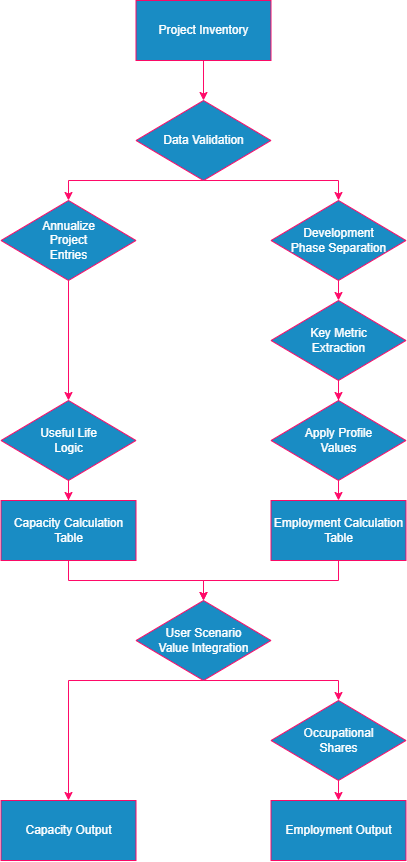

The diagram above was exported from draw.io. Its source (the exported page's mxGraphModel, read from the mxfile embedded in the PNG):
<mxGraphModel dx="772" dy="2261" grid="1" gridSize="10" guides="1" tooltips="1" connect="1" arrows="1" fold="1" page="1" pageScale="1" pageWidth="850" pageHeight="1100" math="0" shadow="0">
  <root>
    <mxCell id="0" />
    <mxCell id="1" parent="0" />
    <mxCell id="FOzjU9XFS2tZ28AC53Ck-2" edge="1" parent="1" source="YT1JtlsMcaX-2GyIR3Bh-1" style="edgeStyle=orthogonalEdgeStyle;rounded=0;orthogonalLoop=1;jettySize=auto;html=1;fontFamily=Helvetica;fontSize=12;fontColor=#ffffff;strokeColor=light-dark(#001DBC,#FF0A68);fillColor=#0050ef;" target="FOzjU9XFS2tZ28AC53Ck-5">
      <mxGeometry relative="1" as="geometry">
        <mxPoint x="330" y="-220" as="targetPoint" />
      </mxGeometry>
    </mxCell>
    <mxCell id="YT1JtlsMcaX-2GyIR3Bh-1" parent="1" style="whiteSpace=wrap;html=1;rounded=0;fillColor=#1ba1e2;strokeColor=light-dark(#006EAF, #f90a66);fontColor=#ffffff;" value="&lt;span style=&quot;color: light-dark(rgb(255, 255, 255), rgb(255, 255, 255));&quot;&gt;Project Inventory&lt;/span&gt;" vertex="1">
      <mxGeometry height="60" width="135" x="262.5" y="-380" as="geometry" />
    </mxCell>
    <mxCell id="FOzjU9XFS2tZ28AC53Ck-24" edge="1" parent="1" source="YT1JtlsMcaX-2GyIR3Bh-27" style="edgeStyle=orthogonalEdgeStyle;rounded=0;orthogonalLoop=1;jettySize=auto;html=1;exitX=0.5;exitY=1;exitDx=0;exitDy=0;entryX=0.5;entryY=0;entryDx=0;entryDy=0;fontFamily=Helvetica;fontSize=12;fontColor=#ffffff;strokeColor=light-dark(#000000,#FF0A68);" target="FOzjU9XFS2tZ28AC53Ck-14">
      <mxGeometry relative="1" as="geometry" />
    </mxCell>
    <mxCell id="YT1JtlsMcaX-2GyIR3Bh-27" parent="1" style="rhombus;whiteSpace=wrap;html=1;rounded=0;fillColor=#1ba1e2;fontColor=#ffffff;strokeColor=light-dark(#006EAF, #ff0a68);" value="&lt;div&gt;&lt;span style=&quot;color: light-dark(rgb(0, 0, 0), rgb(255, 255, 255));&quot;&gt;Development&lt;/span&gt;&lt;/div&gt;&lt;span style=&quot;color: light-dark(rgb(0, 0, 0), rgb(255, 255, 255));&quot;&gt;Phase Separation&lt;/span&gt;" vertex="1">
      <mxGeometry height="80" width="135" x="397.5" y="-180" as="geometry" />
    </mxCell>
    <mxCell id="FOzjU9XFS2tZ28AC53Ck-21" edge="1" parent="1" source="FOzjU9XFS2tZ28AC53Ck-5" style="edgeStyle=orthogonalEdgeStyle;rounded=0;orthogonalLoop=1;jettySize=auto;html=1;exitX=0.5;exitY=1;exitDx=0;exitDy=0;fontFamily=Helvetica;fontSize=12;fontColor=#ffffff;strokeColor=light-dark(#000000,#FF0A68);" target="FOzjU9XFS2tZ28AC53Ck-12">
      <mxGeometry relative="1" as="geometry">
        <Array as="points">
          <mxPoint x="195" y="-200" />
        </Array>
      </mxGeometry>
    </mxCell>
    <mxCell id="FOzjU9XFS2tZ28AC53Ck-22" edge="1" parent="1" source="FOzjU9XFS2tZ28AC53Ck-5" style="edgeStyle=orthogonalEdgeStyle;rounded=0;orthogonalLoop=1;jettySize=auto;html=1;entryX=0.5;entryY=0;entryDx=0;entryDy=0;fontFamily=Helvetica;fontSize=12;fontColor=#ffffff;strokeColor=light-dark(#000000,#FF0A68);" target="YT1JtlsMcaX-2GyIR3Bh-27">
      <mxGeometry relative="1" as="geometry">
        <Array as="points">
          <mxPoint x="465" y="-200" />
        </Array>
      </mxGeometry>
    </mxCell>
    <mxCell id="FOzjU9XFS2tZ28AC53Ck-5" parent="1" style="rhombus;whiteSpace=wrap;html=1;rounded=0;fillColor=#1ba1e2;fontColor=#ffffff;strokeColor=light-dark(#006EAF, #ff0a68);" value="&lt;font style=&quot;color: light-dark(rgb(255, 255, 255), rgb(255, 255, 255));&quot;&gt;Data Validation&lt;/font&gt;" vertex="1">
      <mxGeometry height="80" width="135" x="262.5" y="-280" as="geometry" />
    </mxCell>
    <mxCell id="FOzjU9XFS2tZ28AC53Ck-29" edge="1" parent="1" source="FOzjU9XFS2tZ28AC53Ck-10" style="edgeStyle=orthogonalEdgeStyle;rounded=0;orthogonalLoop=1;jettySize=auto;html=1;entryX=0.5;entryY=0;entryDx=0;entryDy=0;fontFamily=Helvetica;fontSize=12;fontColor=#ffffff;strokeColor=light-dark(#000000,#FF0A68);" target="FOzjU9XFS2tZ28AC53Ck-17">
      <mxGeometry relative="1" as="geometry" />
    </mxCell>
    <mxCell id="FOzjU9XFS2tZ28AC53Ck-10" parent="1" style="whiteSpace=wrap;html=1;rounded=0;fillColor=#1ba1e2;strokeColor=light-dark(#006EAF, #f90a66);fontColor=#ffffff;" value="&lt;span style=&quot;color: light-dark(rgb(255, 255, 255), rgb(255, 255, 255));&quot;&gt;Capacity Calculation&lt;/span&gt;&lt;div&gt;&lt;span style=&quot;color: light-dark(rgb(255, 255, 255), rgb(255, 255, 255));&quot;&gt;Table&lt;/span&gt;&lt;/div&gt;" vertex="1">
      <mxGeometry height="60" width="135" x="127.5" y="120" as="geometry" />
    </mxCell>
    <mxCell id="FOzjU9XFS2tZ28AC53Ck-30" edge="1" parent="1" source="FOzjU9XFS2tZ28AC53Ck-11" style="edgeStyle=orthogonalEdgeStyle;rounded=0;orthogonalLoop=1;jettySize=auto;html=1;entryX=0.5;entryY=0;entryDx=0;entryDy=0;fontFamily=Helvetica;fontSize=12;fontColor=#ffffff;strokeColor=light-dark(#000000,#FF0A68);" target="FOzjU9XFS2tZ28AC53Ck-17">
      <mxGeometry relative="1" as="geometry" />
    </mxCell>
    <mxCell id="FOzjU9XFS2tZ28AC53Ck-11" parent="1" style="whiteSpace=wrap;html=1;rounded=0;fillColor=#1ba1e2;strokeColor=light-dark(#006EAF, #f90a66);fontColor=#ffffff;" value="&lt;span style=&quot;color: light-dark(rgb(255, 255, 255), rgb(255, 255, 255));&quot;&gt;Employment Calculation&lt;/span&gt;&lt;div&gt;&lt;span style=&quot;color: light-dark(rgb(255, 255, 255), rgb(255, 255, 255));&quot;&gt;Table&lt;/span&gt;&lt;/div&gt;" vertex="1">
      <mxGeometry height="60" width="135" x="397.5" y="120" as="geometry" />
    </mxCell>
    <mxCell id="FOzjU9XFS2tZ28AC53Ck-23" edge="1" parent="1" source="FOzjU9XFS2tZ28AC53Ck-12" style="edgeStyle=orthogonalEdgeStyle;rounded=0;orthogonalLoop=1;jettySize=auto;html=1;entryX=0.5;entryY=0;entryDx=0;entryDy=0;fontFamily=Helvetica;fontSize=12;fontColor=#ffffff;strokeColor=light-dark(#000000,#FF0A68);" target="FOzjU9XFS2tZ28AC53Ck-13">
      <mxGeometry relative="1" as="geometry" />
    </mxCell>
    <mxCell id="FOzjU9XFS2tZ28AC53Ck-12" parent="1" style="rhombus;whiteSpace=wrap;html=1;rounded=0;fillColor=#1ba1e2;fontColor=#ffffff;strokeColor=light-dark(#006EAF, #ff0a68);" value="&lt;span style=&quot;color: light-dark(rgb(0, 0, 0), rgb(255, 255, 255));&quot;&gt;Annualize&lt;/span&gt;&lt;div&gt;&lt;span style=&quot;color: light-dark(rgb(0, 0, 0), rgb(255, 255, 255));&quot;&gt;Project&lt;/span&gt;&lt;/div&gt;&lt;div&gt;&lt;span style=&quot;color: light-dark(rgb(0, 0, 0), rgb(255, 255, 255));&quot;&gt;Entries&lt;/span&gt;&lt;/div&gt;" vertex="1">
      <mxGeometry height="80" width="135" x="127.5" y="-180" as="geometry" />
    </mxCell>
    <mxCell id="FOzjU9XFS2tZ28AC53Ck-28" edge="1" parent="1" source="FOzjU9XFS2tZ28AC53Ck-13" style="edgeStyle=orthogonalEdgeStyle;rounded=0;orthogonalLoop=1;jettySize=auto;html=1;entryX=0.5;entryY=0;entryDx=0;entryDy=0;fontFamily=Helvetica;fontSize=12;fontColor=#ffffff;strokeColor=light-dark(#000000,#FF0A68);" target="FOzjU9XFS2tZ28AC53Ck-10">
      <mxGeometry relative="1" as="geometry" />
    </mxCell>
    <mxCell id="FOzjU9XFS2tZ28AC53Ck-13" parent="1" style="rhombus;whiteSpace=wrap;html=1;rounded=0;fillColor=#1ba1e2;fontColor=#ffffff;strokeColor=light-dark(#006EAF, #ff0a68);" value="&lt;font style=&quot;color: light-dark(rgb(255, 255, 255), rgb(255, 255, 255));&quot;&gt;Useful Life&lt;/font&gt;&lt;div&gt;&lt;font style=&quot;color: light-dark(rgb(255, 255, 255), rgb(255, 255, 255));&quot;&gt;Logic&lt;/font&gt;&lt;/div&gt;" vertex="1">
      <mxGeometry height="80" width="135" x="127.5" y="20" as="geometry" />
    </mxCell>
    <mxCell id="FOzjU9XFS2tZ28AC53Ck-26" edge="1" parent="1" source="FOzjU9XFS2tZ28AC53Ck-14" style="edgeStyle=orthogonalEdgeStyle;rounded=0;orthogonalLoop=1;jettySize=auto;html=1;entryX=0.5;entryY=0;entryDx=0;entryDy=0;fontFamily=Helvetica;fontSize=12;fontColor=#ffffff;strokeColor=light-dark(#000000,#FF0A68);" target="FOzjU9XFS2tZ28AC53Ck-16">
      <mxGeometry relative="1" as="geometry" />
    </mxCell>
    <mxCell id="FOzjU9XFS2tZ28AC53Ck-14" parent="1" style="rhombus;whiteSpace=wrap;html=1;rounded=0;fillColor=#1ba1e2;fontColor=#ffffff;strokeColor=light-dark(#006EAF, #ff0a68);" value="&lt;span style=&quot;color: light-dark(rgb(0, 0, 0), rgb(255, 255, 255));&quot;&gt;Key Metric&lt;/span&gt;&lt;div&gt;&lt;span style=&quot;color: light-dark(rgb(0, 0, 0), rgb(255, 255, 255));&quot;&gt;Extraction&lt;/span&gt;&lt;/div&gt;" vertex="1">
      <mxGeometry height="80" width="135" x="397.5" y="-80" as="geometry" />
    </mxCell>
    <mxCell id="FOzjU9XFS2tZ28AC53Ck-27" edge="1" parent="1" source="FOzjU9XFS2tZ28AC53Ck-16" style="edgeStyle=orthogonalEdgeStyle;rounded=0;orthogonalLoop=1;jettySize=auto;html=1;exitX=0.5;exitY=1;exitDx=0;exitDy=0;entryX=0.5;entryY=0;entryDx=0;entryDy=0;fontFamily=Helvetica;fontSize=12;fontColor=#ffffff;strokeColor=light-dark(#000000,#FF0A68);" target="FOzjU9XFS2tZ28AC53Ck-11">
      <mxGeometry relative="1" as="geometry" />
    </mxCell>
    <mxCell id="FOzjU9XFS2tZ28AC53Ck-16" parent="1" style="rhombus;whiteSpace=wrap;html=1;rounded=0;fillColor=#1ba1e2;fontColor=#ffffff;strokeColor=light-dark(#006EAF, #ff0a68);" value="&lt;span style=&quot;color: light-dark(rgb(0, 0, 0), rgb(255, 255, 255));&quot;&gt;Apply Profile&lt;/span&gt;&lt;div&gt;&lt;span style=&quot;color: light-dark(rgb(0, 0, 0), rgb(255, 255, 255));&quot;&gt;Values&lt;/span&gt;&lt;/div&gt;" vertex="1">
      <mxGeometry height="80" width="135" x="397.5" y="20" as="geometry" />
    </mxCell>
    <mxCell id="FOzjU9XFS2tZ28AC53Ck-31" edge="1" parent="1" source="FOzjU9XFS2tZ28AC53Ck-17" style="edgeStyle=orthogonalEdgeStyle;rounded=0;orthogonalLoop=1;jettySize=auto;html=1;exitX=0.5;exitY=1;exitDx=0;exitDy=0;entryX=0.5;entryY=0;entryDx=0;entryDy=0;fontFamily=Helvetica;fontSize=12;fontColor=#ffffff;strokeColor=light-dark(#000000,#FF0A68);" target="FOzjU9XFS2tZ28AC53Ck-18">
      <mxGeometry relative="1" as="geometry">
        <Array as="points">
          <mxPoint x="465" y="300" />
        </Array>
      </mxGeometry>
    </mxCell>
    <mxCell id="FOzjU9XFS2tZ28AC53Ck-32" edge="1" parent="1" source="FOzjU9XFS2tZ28AC53Ck-17" style="edgeStyle=orthogonalEdgeStyle;rounded=0;orthogonalLoop=1;jettySize=auto;html=1;entryX=0.5;entryY=0;entryDx=0;entryDy=0;fontFamily=Helvetica;fontSize=12;fontColor=#ffffff;strokeColor=light-dark(#000000,#FF0A68);" target="FOzjU9XFS2tZ28AC53Ck-19">
      <mxGeometry relative="1" as="geometry">
        <Array as="points">
          <mxPoint x="195" y="300" />
        </Array>
      </mxGeometry>
    </mxCell>
    <mxCell id="FOzjU9XFS2tZ28AC53Ck-17" parent="1" style="rhombus;whiteSpace=wrap;html=1;rounded=0;fillColor=#1ba1e2;fontColor=#ffffff;strokeColor=light-dark(#006EAF, #ff0a68);" value="&lt;font style=&quot;color: light-dark(rgb(255, 255, 255), rgb(255, 255, 255));&quot;&gt;User Scenario&lt;/font&gt;&lt;div&gt;&lt;font style=&quot;color: light-dark(rgb(255, 255, 255), rgb(255, 255, 255));&quot;&gt;Value Integration&lt;/font&gt;&lt;/div&gt;" vertex="1">
      <mxGeometry height="80" width="135" x="262.5" y="220" as="geometry" />
    </mxCell>
    <mxCell id="FOzjU9XFS2tZ28AC53Ck-33" edge="1" parent="1" source="FOzjU9XFS2tZ28AC53Ck-18" style="edgeStyle=orthogonalEdgeStyle;rounded=0;orthogonalLoop=1;jettySize=auto;html=1;exitX=0.5;exitY=1;exitDx=0;exitDy=0;entryX=0.5;entryY=0;entryDx=0;entryDy=0;fontFamily=Helvetica;fontSize=12;fontColor=#ffffff;strokeColor=light-dark(#000000,#FF0A68);" target="FOzjU9XFS2tZ28AC53Ck-20">
      <mxGeometry relative="1" as="geometry" />
    </mxCell>
    <mxCell id="FOzjU9XFS2tZ28AC53Ck-18" parent="1" style="rhombus;whiteSpace=wrap;html=1;rounded=0;fillColor=#1ba1e2;fontColor=#ffffff;strokeColor=light-dark(#006EAF, #ff0a68);" value="&lt;span style=&quot;color: light-dark(rgb(0, 0, 0), rgb(255, 255, 255));&quot;&gt;Occupational&lt;/span&gt;&lt;div&gt;&lt;span style=&quot;color: light-dark(rgb(0, 0, 0), rgb(255, 255, 255));&quot;&gt;Shares&lt;/span&gt;&lt;/div&gt;" vertex="1">
      <mxGeometry height="80" width="135" x="397.5" y="320" as="geometry" />
    </mxCell>
    <mxCell id="FOzjU9XFS2tZ28AC53Ck-19" parent="1" style="whiteSpace=wrap;html=1;rounded=0;fillColor=#1ba1e2;strokeColor=light-dark(#006EAF, #f90a66);fontColor=#ffffff;" value="&lt;span style=&quot;color: light-dark(rgb(255, 255, 255), rgb(255, 255, 255));&quot;&gt;Capacity Output&lt;/span&gt;" vertex="1">
      <mxGeometry height="60" width="135" x="127.5" y="420" as="geometry" />
    </mxCell>
    <mxCell id="FOzjU9XFS2tZ28AC53Ck-20" parent="1" style="whiteSpace=wrap;html=1;rounded=0;fillColor=#1ba1e2;strokeColor=light-dark(#006EAF, #f90a66);fontColor=#ffffff;" value="&lt;font style=&quot;color: light-dark(rgb(255, 255, 255), rgb(255, 255, 255));&quot;&gt;Employment Output&lt;/font&gt;" vertex="1">
      <mxGeometry height="60" width="135" x="397.5" y="420" as="geometry" />
    </mxCell>
  </root>
</mxGraphModel>